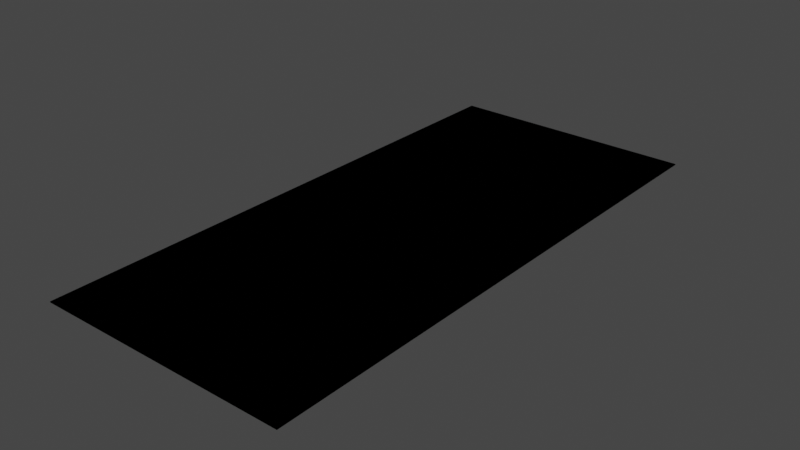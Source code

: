 # Source: ceiling.blend  (saved by Blender 3.5.10; exported with 4.5.12 LTS)
import bpy
from mathutils import Matrix  # noqa: F401  (used for matrix-valued properties, if any)

bpy.ops.wm.read_factory_settings(use_empty=True)
scene = bpy.context.scene
scene.name = 'Scene'

# ---- collections
col_collection = bpy.data.collections.new('Collection'); scene.collection.children.link(col_collection)

# ---- materials (node trees are filled in below, after node groups)
mat_material_001 = bpy.data.materials.new('Material.001')
mat_material_001.alpha_threshold = 0.0
mat_material_001.use_transparent_shadow = False
mat_material_001.diffuse_color = (0.0, 0.0, 0.0, 1.0)
mat_material_001.roughness = 0.0
mat_material_001.specular_intensity = 0.0
mat_material_001.line_color = (0.0, 0.0, 0.0, 1.0)

# ---- material node trees

# ---- world
world_world = bpy.data.worlds.new('World'); scene.world = world_world
world_world.use_nodes = True; world_world.node_tree.nodes.clear()
_N = world_world.node_tree.nodes; _L = world_world.node_tree.links
n0 = _N.new('ShaderNodeOutputWorld'); n0.name = 'World Output'; n0.location = (300, 300)
n1 = _N.new('ShaderNodeBackground'); n1.name = 'Background'; n1.location = (10, 300)
n1.inputs[0].default_value = (0.05088, 0.05088, 0.05088, 1.0)
_L.new(n1.outputs[0], n0.inputs[0])
n0.is_active_output = True
world_world.color = (0.05088, 0.05088, 0.05088)
world_world.use_sun_shadow = False
world_world.sun_shadow_jitter_overblur = 0.0

# ---- lights
light_light = bpy.data.lights.new('Light', 'POINT')
light_light.transmission_factor = 0.0
light_light.energy = 1000.0
light_light.shadow_soft_size = 0.1
light_light.shadow_maximum_resolution = 0.006
light_light.use_absolute_resolution = True
light_light_001 = bpy.data.lights.new('Light.001', 'POINT')
light_light_001.transmission_factor = 0.0
light_light_001.energy = 1000.0
light_light_001.shadow_maximum_resolution = 0.006
light_light_001.use_absolute_resolution = True

# ---- meshes
me_cube = bpy.data.meshes.new('Cube')
me_cube.from_pydata([(1.0, 1.0, 1.0), (1.0, 1.0, -1.0), (1.0, -1.0, 1.0), (1.0, -1.0, -1.0), (-1.0, 1.0, 1.0), (-1.0, 1.0, -1.0), (-1.0, -1.0, 1.0), (-1.0, -1.0, -1.0)], [], [(0, 4, 6, 2), (3, 2, 6, 7), (7, 6, 4, 5), (5, 1, 3, 7), (1, 0, 2, 3), (5, 4, 0, 1)])
_uv = me_cube.uv_layers.new(name='UVMap')
_uv.uv.foreach_set('vector', [0.625, 0.5, 0.875, 0.5, 0.875, 0.75, 0.625, 0.75, 0.375, 0.75, 0.625, 0.75, 0.625, 1.0, 0.375, 1.0, 0.375, 0.0, 0.625, 0.0, 0.625, 0.25, 0.375, 0.25, 0.125, 0.5, 0.375, 0.5, 0.375, 0.75, 0.125, 0.75, 0.375, 0.5, 0.625, 0.5, 0.625, 0.75, 0.375, 0.75, 0.375, 0.25, 0.625, 0.25, 0.625, 0.5, 0.375, 0.5])
me_cube.materials.append(mat_material_001)
me_cube.use_mirror_vertex_groups = False
me_cube.update()

# ---- objects
ob_cube = bpy.data.objects.new('Cube', me_cube)
ob_light = bpy.data.objects.new('Light', light_light)
ob_light_001 = bpy.data.objects.new('Light.001', light_light_001)

# ---- transforms, parenting, visibility, modifiers, constraints
ob_cube.location = (0.0, 0.0, 0.0)
ob_cube.scale = (12.5, 27.5, 0.05)
ob_cube.lock_rotations_4d = False
ob_cube.empty_display_type = 'ARROWS'
ob_cube.color = (0.003212, 0.6045, 1.0, 0.1584)
ob_cube.lineart.crease_threshold = 0.0
ob_light.location = (4.076, 1.005, 5.904)
ob_light.rotation_euler = (0.6503, 0.05522, 1.866)
ob_light.lock_rotations_4d = False
ob_light.empty_display_type = 'ARROWS'
ob_light.color = (0.0, 0.0, 0.0, 0.0)
ob_light.lineart.crease_threshold = 0.0
ob_light_001.location = (4.076, 1.005, 5.904)
ob_light_001.rotation_euler = (0.6503, 0.05522, 1.866)

# ---- collection membership
col_collection.objects.link(ob_cube)
col_collection.objects.link(ob_light)
col_collection.objects.link(ob_light_001)

# ---- scene / render settings (as saved in the file)
scene.frame_start = 1; scene.frame_end = 250; scene.frame_set(45)
scene.render.engine = 'BLENDER_EEVEE_NEXT'
scene.cycles.sampling_pattern = 'TABULATED_SOBOL'
scene.view_settings.view_transform = 'Filmic'
bpy.context.view_layer.update()

# ---- added for rendering (the .blend has no active camera): camera
cam_auto = bpy.data.cameras.new('AutoCamera')
cam_auto.lens = 50.0
cam_auto.sensor_width = 36.0
cam_auto.clip_end = 1000.0
ob_auto_camera = bpy.data.objects.new('AutoCamera', cam_auto)
scene.collection.objects.link(ob_auto_camera)
ob_auto_camera.location = (55.8977, -67.0773, 44.7182)
ob_auto_camera.rotation_euler = (1.09748, -7.21219e-08, 0.694738)
scene.camera = ob_auto_camera
bpy.context.view_layer.update()
